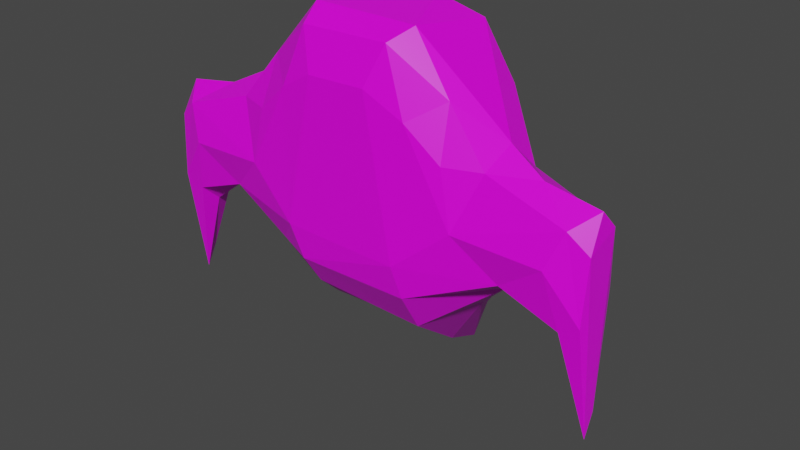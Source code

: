 # Source: fares.blend  (saved by Blender 3.1.7; exported with 4.5.12 LTS)
import bpy
from mathutils import Matrix  # noqa: F401  (used for matrix-valued properties, if any)

bpy.ops.wm.read_factory_settings(use_empty=True)
scene = bpy.context.scene
scene.name = 'Scene'

# ---- collections
col_collection = bpy.data.collections.new('Collection'); scene.collection.children.link(col_collection)

# ---- images (referenced by path relative to the original .blend; pixels are not part of the script)
import os
ASSET_DIR = os.environ.get("B2B_ASSET_DIR", "")  # directory of the original .blend (textures are referenced by path, not embedded)
HERE = os.path.dirname(os.path.abspath(__file__))  # packed textures are extracted next to this script under _unpacked/

def load_image(name, relpath, width, height, colorspace="sRGB"):
    """Load a texture the original file referenced (path relative to the .blend, or extracted next to this script)."""
    p = next((c for c in (os.path.join(HERE, relpath), os.path.join(ASSET_DIR, relpath)) if relpath and os.path.exists(c)), "")
    if p:
        img = bpy.data.images.load(p, check_existing=True)
        img.name = name
    else:  # same state as the original file: an image datablock whose file is absent (Cycles renders it pink)
        img = bpy.data.images.new(name, width, height)
        img.source = "FILE"
        img.filepath = "//" + (relpath or name)
    img.colorspace_settings.name = colorspace
    return img
img_gradient_palette_png = load_image('Gradient Palette.png', 'Gradient Palette.png', 1024, 1024, 'sRGB')

# ---- materials (node trees are filled in below, after node groups)
mat_material = bpy.data.materials.new('Material')
mat_material.alpha_threshold = 0.0
mat_material.use_transparent_shadow = False
mat_material.line_color = (0.0, 0.0, 0.0, 1.0)

# ---- material node trees
mat_material.use_nodes = True; mat_material.node_tree.nodes.clear()
_N = mat_material.node_tree.nodes; _L = mat_material.node_tree.links
n0 = _N.new('ShaderNodeOutputMaterial'); n0.name = 'Material Output'; n0.location = (300, 300)
n1 = _N.new('ShaderNodeBsdfPrincipled'); n1.name = 'Principled BSDF'; n1.location = (10, 300)
n1.distribution = 'GGX'
n1.subsurface_method = 'RANDOM_WALK_SKIN'
n1.inputs[2].default_value = 0.4
n1.inputs[3].default_value = 1.45
n1.inputs[27].default_value = (0.0, 0.0, 0.0, 1.0)
n1.inputs[28].default_value = 1.0
n2 = _N.new('ShaderNodeTexImage'); n2.name = 'Image Texture'; n2.location = (-315, 216)
n2.image = img_gradient_palette_png
_L.new(n1.outputs[0], n0.inputs[0])
_L.new(n2.outputs[0], n1.inputs[0])
n0.is_active_output = True

# ---- world
world_world = bpy.data.worlds.new('World'); scene.world = world_world
world_world.use_nodes = True; world_world.node_tree.nodes.clear()
_N = world_world.node_tree.nodes; _L = world_world.node_tree.links
n0 = _N.new('ShaderNodeOutputWorld'); n0.name = 'World Output'; n0.location = (300, 300)
n1 = _N.new('ShaderNodeBackground'); n1.name = 'Background'; n1.location = (10, 300)
n1.inputs[0].default_value = (0.05088, 0.05088, 0.05088, 1.0)
_L.new(n1.outputs[0], n0.inputs[0])
n0.is_active_output = True
world_world.color = (0.05088, 0.05088, 0.05088)
world_world.use_sun_shadow = False
world_world.sun_shadow_jitter_overblur = 0.0

# ---- meshes
me_cube_002 = bpy.data.meshes.new('Cube.002')
me_cube_002.from_pydata([(0.8571, 0.3958, 1.875), (0.8889, -9.313e-10, 1.917), (0.8571, -0.3958, 1.875), (0.3707, -1.433, 0.9976), (0.3558, -1.433, 1.399), (0.7705, -1.433, 0.9976), (0.7854, -1.433, 1.399), (-0.1593, 0.4907, 1.852), (0.4126, 0.4861, 1.917), (-0.2554, 9.313e-10, 1.917), (0.3333, -9.313e-10, 2.0), (-0.1593, -0.4907, 1.852), (0.4126, -0.4861, 1.917), (0.0903, 0.3562, 0.5019), (-0.4337, 0.3562, 0.5019), (-0.5894, -4.657e-10, 0.2636), (-1.015, 0.0, 0.2636), (0.0903, -0.3562, 0.5019), (-0.4337, -0.3562, 0.5019), (0.9681, 0.4861, 1.5), (0.9681, 0.4836, 1.05), (0.7693, 0.4041, 0.7722), (1.0, -9.313e-10, 1.5), (1.0, -9.313e-10, 1.05), (0.6929, 0.0, 0.727), (0.9681, -0.4861, 1.5), (0.9681, -0.4836, 1.05), (0.7693, -0.4041, 0.7722), (-0.3521, -0.4907, 1.491), (-0.3789, -0.4836, 1.05), (-0.4645, -0.4041, 0.7722), (-0.4991, 9.313e-10, 1.5), (-0.5412, 9.313e-10, 1.05), (-0.6736, 0.0, 0.727), (-0.3521, 0.4907, 1.491), (-0.3789, 0.4836, 1.05), (-0.4645, 0.4041, 0.7722), (0.7784, -0.949, 1.5), (0.7784, -0.9683, 1.036), (0.4002, -0.6565, 0.7852), (0.1822, -0.9523, 1.493), (0.1768, -0.9683, 1.036), (-0.1615, -0.6565, 0.7852), (0.1822, 0.9523, 1.493), (0.1768, 0.9683, 1.036), (-0.1615, 0.6565, 0.7852), (0.7784, 0.949, 1.5), (0.7784, 0.9683, 1.036), (0.4002, 0.6565, 0.7852), (0.3558, 1.433, 1.399), (0.3707, 1.433, 0.9976), (0.7854, 1.433, 1.399), (0.7705, 1.433, 0.9976), (0.6846, -1.634, 1.205), (0.4567, -1.634, 1.205), (0.6423, -1.634, 0.6732), (0.4989, -1.634, 0.6732), (0.4567, 1.634, 1.205), (0.6846, 1.634, 1.205), (0.4989, 1.634, 0.6732), (0.6423, 1.634, 0.6732), (0.7526, -1.61, 1.323), (0.3886, -1.61, 1.323), (0.6798, -1.61, 0.6586), (0.4614, -1.61, 0.6586), (0.3886, 1.61, 1.323), (0.7526, 1.61, 1.323), (0.4614, 1.61, 0.6586), (0.6798, 1.61, 0.6586), (0.3313, -1.235, 1.423), (0.3328, -1.237, 1.068), (0.8831, 0.2375, 1.91), (0.8831, -0.2375, 1.91), (0.6939, 0.4519, 1.91), (0.6528, -9.313e-10, 1.99), (0.6939, -0.4519, 1.91), (-0.4936, 0.3666, 0.6207), (-0.8679, 0.0, 0.4829), (-0.4936, -0.3666, 0.6207), (0.5706, -1.433, 1.474), (0.5706, -1.433, 0.9224), (0.5706, 1.433, 1.474), (0.5706, 1.433, 0.9224), (0.103, 0.4971, 1.909), (0.009745, -9.313e-10, 1.99), (0.103, -0.4971, 1.909), (0.4679, 0.3666, 0.6207), (-0.2312, 0.3547, 0.4597), (0.07188, 0.0, 0.4829), (-0.9536, -4.657e-10, 0.1829), (0.4679, -0.3666, 0.6207), (-0.2312, -0.3547, 0.4597), (-0.7977, -0.1818, 0.3421), (-0.3314, -0.1818, 0.3421), (-0.7977, 0.1818, 0.3421), (-0.3314, 0.1818, 0.3421), (-0.2521, 0.5157, 0.6516), (0.2866, 0.5157, 0.6516), (0.3432, -0.2483, 1.99), (-0.2411, -0.2488, 1.909), (0.3432, 0.2483, 1.99), (-0.2411, 0.2488, 1.909), (0.2855, 1.433, 1.198), (0.8557, 1.433, 1.198), (0.2855, -1.433, 1.198), (0.8557, -1.433, 1.198), (-0.2521, -0.5157, 0.6516), (0.2866, -0.5157, 0.6516), (0.9277, 0.4519, 1.734), (0.98, 0.4962, 1.256), (0.9195, 0.449, 0.9033), (0.9861, -9.313e-10, 1.74), (1.0, 6.985e-10, 1.256), (0.9616, 1.863e-09, 0.8977), (0.9277, -0.4519, 1.734), (0.98, -0.4962, 1.256), (0.9195, -0.449, 0.9033), (-0.312, -0.4792, 1.708), (-0.362, -0.4968, 1.255), (-0.4168, -0.449, 0.9033), (-0.4189, 9.313e-10, 1.74), (-0.5292, 9.313e-10, 1.256), (-0.5712, -1.863e-09, 0.8977), (-0.312, 0.4792, 1.708), (-0.362, 0.4968, 1.255), (-0.4168, 0.449, 0.9033), (0.5764, -0.7087, 1.741), (0.8917, -0.991, 1.254), (0.5749, -0.7929, 0.9017), (0.01389, -0.719, 1.71), (0.1347, -0.9914, 1.253), (-0.002358, -0.7929, 0.9017), (0.01389, 0.719, 1.71), (0.1347, 0.9914, 1.253), (-0.002358, 0.7929, 0.9017), (0.5764, 0.7087, 1.741), (0.8917, 0.991, 1.254), (0.5749, 0.7929, 0.9017), (0.1012, 0.6876, 0.7805), (0.4771, 1.02, 0.9813), (0.4778, 0.9897, 1.565), (-0.3339, 0.5618, 0.7912), (-0.1464, 0.7192, 1.049), (-0.1262, 0.719, 1.479), (0.1012, -0.6876, 0.7805), (0.4771, -1.02, 0.9813), (0.4778, -0.9897, 1.565), (0.6525, -0.5618, 0.7912), (0.8982, -0.7192, 1.049), (0.8982, -0.7087, 1.5), (-0.6032, 0.2102, 0.7424), (-0.5054, 0.2433, 1.05), (-0.4692, 0.2488, 1.499), (-0.6032, -0.2102, 0.7424), (-0.5054, -0.2433, 1.05), (-0.4692, -0.2488, 1.499), (-0.3339, -0.5618, 0.7912), (-0.1464, -0.7192, 1.049), (-0.1262, -0.719, 1.479), (0.7392, -0.2102, 0.7424), (0.996, -0.2433, 1.05), (0.996, -0.2483, 1.5), (0.7392, 0.2102, 0.7424), (0.996, 0.2433, 1.05), (0.996, 0.2483, 1.5), (0.6525, 0.5618, 0.7912), (0.8982, 0.7192, 1.049), (0.8982, 0.7087, 1.5), (0.3328, 1.237, 1.068), (0.7882, 1.237, 1.068), (0.79, -1.235, 1.423), (0.3313, 1.235, 1.423), (0.79, 1.235, 1.423), (0.7882, -1.237, 1.068), (0.5706, -1.61, 1.448), (0.5706, -1.61, 0.534), (0.5706, 1.61, 1.448), (0.5706, 1.61, 0.534), (0.3704, 1.61, 0.9909), (0.7708, 1.61, 0.9909), (0.3704, -1.61, 0.9909), (0.7708, -1.61, 0.9909), (0.7258, -1.552, 0.8267), (0.4155, -1.552, 0.8267), (0.3711, -1.552, 1.362), (0.3711, 1.552, 1.362), (0.4155, 1.552, 0.8267), (0.7702, 1.552, 1.362), (0.7702, -1.552, 1.362), (0.7258, 1.552, 0.8267), (0.5706, -1.634, 1.262), (0.5706, -1.634, 0.6161), (0.5706, 1.634, 1.262), (0.5706, 1.634, 0.6161), (0.4582, 1.634, 0.939), (0.6831, 1.634, 0.939), (0.4582, -1.634, 0.939), (0.6831, -1.634, 0.939), (0.4099, -1.631, 1.285), (0.7313, -1.631, 1.285), (0.6559, -1.631, 0.6059), (0.4853, -1.631, 0.6059), (0.7313, 1.631, 1.285), (0.4099, 1.631, 1.285), (0.4853, 1.631, 0.6059), (0.6559, 1.631, 0.6059), (0.5164, 0.4894, 0.6892), (0.7952, 0.607, 1.738), (0.2887, 0.7418, 1.743), (-0.3986, 0.2474, 1.736), (-0.0103, 0.5264, 0.6348), (-0.368, -0.4894, 0.6892), (0.9381, 0.7417, 1.256), (0.9789, 0.2436, 1.738), (0.9789, -0.2436, 1.738), (0.5164, -0.4894, 0.6892), (-0.6824, -0.1783, 0.2736), (-0.6824, 0.1783, 0.2736), (0.6571, -0.2436, 1.98), (0.02169, -0.2496, 1.979), (0.6571, 0.2436, 1.98), (0.02169, 0.2496, 1.979), (-0.1647, 0.6544, 1.651), (0.7952, -0.607, 1.738), (0.2887, -0.7418, 1.743), (0.3268, -1.552, 1.095), (-0.0103, -0.5264, 0.6348), (0.9381, -0.7417, 1.256), (0.5706, -1.552, 0.7262), (-0.1163, 0.743, 1.253), (0.2511, 1.237, 1.244), (0.2865, 0.8418, 0.8967), (0.5591, 1.24, 1.004), (0.8748, -1.237, 1.244), (0.8748, 1.237, 1.244), (0.2865, -0.8418, 0.8967), (0.2511, -1.237, 1.244), (-0.73, -0.1925, 0.5294), (-0.5302, 0.229, 0.8996), (-0.4945, 0.249, 1.256), (-0.5302, -0.229, 0.8996), (-0.4945, -0.249, 1.256), (-0.2412, -0.6475, 0.9054), (-0.1163, -0.743, 1.253), (0.2303, 0.1925, 0.5294), (0.9609, -0.229, 0.8996), (0.9975, -0.2489, 1.256), (0.9609, 0.229, 0.8996), (0.9975, 0.2489, 1.256), (-0.368, 0.4894, 0.6892), (0.5592, -1.237, 1.489), (0.5592, 1.237, 1.489), (0.2303, -0.1925, 0.5294), (0.7908, -0.6475, 0.9054), (0.7908, 0.6475, 0.9054), (-0.73, 0.1925, 0.5294), (-0.2412, 0.6475, 0.9054), (-0.1647, -0.6544, 1.651), (0.5591, -1.24, 1.004), (0.5706, 1.634, 0.939), (0.5706, -1.634, 0.939), (0.3268, 1.552, 1.095), (0.5706, 1.552, 1.463), (0.5706, -1.552, 1.463), (0.8145, -1.552, 1.095), (0.8145, 1.552, 1.095), (0.5706, 1.552, 0.7262), (0.5706, -1.631, 1.413), (0.5706, -1.631, 0.4785), (0.5706, 1.631, 1.413), (0.5706, 1.631, 0.4785), (0.4015, 1.631, 0.9455), (0.7397, 1.631, 0.9455), (0.4015, -1.631, 0.9455), (0.7397, -1.631, 0.9455), (-0.3986, -0.2474, 1.736)], [], [(48, 165, 206, 97), (21, 86, 206, 165), (13, 97, 206, 86), (46, 135, 207, 167), (135, 8, 73, 207), (207, 73, 0, 108), (167, 207, 108, 19), (43, 132, 208, 140), (132, 7, 83, 208), (208, 83, 8, 135), (140, 208, 135, 46), (31, 120, 209, 152), (120, 9, 101, 209), (209, 101, 7, 123), (152, 209, 123, 34), (48, 97, 210, 138), (97, 13, 87, 210), (210, 87, 14, 96), (138, 210, 96, 45), (42, 156, 211, 106), (30, 78, 211, 156), (18, 106, 211, 78), (46, 167, 212, 136), (167, 19, 109, 212), (212, 109, 20, 166), (136, 212, 166, 47), (19, 108, 213, 164), (108, 0, 71, 213), (213, 71, 1, 111), (164, 213, 111, 22), (22, 111, 214, 161), (111, 1, 72, 214), (214, 72, 2, 114), (161, 214, 114, 25), (17, 90, 215, 107), (27, 147, 215, 90), (39, 107, 215, 147), (16, 89, 216, 92), (89, 15, 93, 216), (216, 93, 17, 91), (92, 216, 91, 18), (14, 87, 217, 94), (87, 13, 95, 217), (217, 95, 15, 89), (94, 217, 89, 16), (1, 74, 218, 72), (74, 10, 98, 218), (218, 98, 12, 75), (72, 218, 75, 2), (10, 84, 219, 98), (84, 9, 99, 219), (219, 99, 11, 85), (98, 219, 85, 12), (0, 73, 220, 71), (73, 8, 100, 220), (220, 100, 10, 74), (71, 220, 74, 1), (8, 83, 221, 100), (83, 7, 101, 221), (221, 101, 9, 84), (100, 221, 84, 10), (34, 123, 222, 143), (7, 132, 222, 123), (43, 143, 222, 132), (25, 114, 223, 149), (114, 2, 75, 223), (223, 75, 12, 126), (149, 223, 126, 37), (37, 126, 224, 146), (126, 12, 85, 224), (224, 85, 11, 129), (146, 224, 129, 40), (4, 104, 225, 184), (104, 3, 183, 225), (225, 183, 64, 180), (184, 225, 180, 62), (18, 91, 226, 106), (91, 17, 107, 226), (226, 107, 39, 144), (106, 226, 144, 42), (25, 149, 227, 115), (149, 37, 127, 227), (227, 127, 38, 148), (115, 227, 148, 26), (3, 80, 228, 183), (80, 5, 182, 228), (228, 182, 63, 175), (183, 228, 175, 64), (34, 143, 229, 124), (143, 43, 133, 229), (229, 133, 44, 142), (124, 229, 142, 35), (44, 133, 230, 168), (133, 43, 171, 230), (230, 171, 49, 102), (168, 230, 102, 50), (45, 134, 231, 138), (134, 44, 139, 231), (231, 139, 47, 137), (138, 231, 137, 48), (47, 139, 232, 169), (139, 44, 168, 232), (232, 168, 50, 82), (169, 232, 82, 52), (38, 127, 233, 173), (127, 37, 170, 233), (233, 170, 6, 105), (173, 233, 105, 5), (46, 136, 234, 172), (136, 47, 169, 234), (234, 169, 52, 103), (172, 234, 103, 51), (39, 128, 235, 144), (128, 38, 145, 235), (235, 145, 41, 131), (144, 235, 131, 42), (40, 130, 236, 69), (130, 41, 70, 236), (236, 70, 3, 104), (69, 236, 104, 4), (30, 153, 237, 78), (153, 33, 77, 237), (237, 77, 16, 92), (78, 237, 92, 18), (33, 122, 238, 150), (122, 32, 151, 238), (238, 151, 35, 125), (150, 238, 125, 36), (32, 121, 239, 151), (121, 31, 152, 239), (239, 152, 34, 124), (151, 239, 124, 35), (30, 119, 240, 153), (119, 29, 154, 240), (240, 154, 32, 122), (153, 240, 122, 33), (29, 118, 241, 154), (118, 28, 155, 241), (241, 155, 31, 121), (154, 241, 121, 32), (42, 131, 242, 156), (131, 41, 157, 242), (242, 157, 29, 119), (156, 242, 119, 30), (40, 158, 243, 130), (158, 28, 118, 243), (243, 118, 29, 157), (130, 243, 157, 41), (21, 162, 244, 86), (162, 24, 88, 244), (244, 88, 15, 95), (86, 244, 95, 13), (24, 113, 245, 159), (113, 23, 160, 245), (245, 160, 26, 116), (159, 245, 116, 27), (23, 112, 246, 160), (112, 22, 161, 246), (246, 161, 25, 115), (160, 246, 115, 26), (21, 110, 247, 162), (110, 20, 163, 247), (247, 163, 23, 113), (162, 247, 113, 24), (20, 109, 248, 163), (109, 19, 164, 248), (248, 164, 22, 112), (163, 248, 112, 23), (45, 96, 249, 141), (14, 76, 249, 96), (36, 141, 249, 76), (37, 146, 250, 170), (146, 40, 69, 250), (250, 69, 4, 79), (170, 250, 79, 6), (43, 140, 251, 171), (140, 46, 172, 251), (251, 172, 51, 81), (171, 251, 81, 49), (15, 88, 252, 93), (88, 24, 159, 252), (252, 159, 27, 90), (93, 252, 90, 17), (27, 116, 253, 147), (116, 26, 148, 253), (253, 148, 38, 128), (147, 253, 128, 39), (48, 137, 254, 165), (137, 47, 166, 254), (254, 166, 20, 110), (165, 254, 110, 21), (36, 76, 255, 150), (76, 14, 94, 255), (255, 94, 16, 77), (150, 255, 77, 33), (36, 125, 256, 141), (125, 35, 142, 256), (256, 142, 44, 134), (141, 256, 134, 45), (11, 117, 257, 129), (28, 158, 257, 117), (40, 129, 257, 158), (41, 145, 258, 70), (145, 38, 173, 258), (258, 173, 5, 80), (70, 258, 80, 3), (59, 194, 259, 193), (194, 57, 192, 259), (259, 192, 58, 195), (193, 259, 195, 60), (55, 197, 260, 191), (197, 53, 190, 260), (260, 190, 54, 196), (191, 260, 196, 56), (50, 102, 261, 186), (102, 49, 185, 261), (261, 185, 65, 178), (186, 261, 178, 67), (49, 81, 262, 185), (81, 51, 187, 262), (262, 187, 66, 176), (185, 262, 176, 65), (6, 79, 263, 188), (79, 4, 184, 263), (263, 184, 62, 174), (188, 263, 174, 61), (5, 105, 264, 182), (105, 6, 188, 264), (264, 188, 61, 181), (182, 264, 181, 63), (51, 103, 265, 187), (103, 52, 189, 265), (265, 189, 68, 179), (187, 265, 179, 66), (52, 82, 266, 189), (82, 50, 186, 266), (266, 186, 67, 177), (189, 266, 177, 68), (54, 190, 267, 198), (190, 53, 199, 267), (267, 199, 61, 174), (198, 267, 174, 62), (55, 191, 268, 200), (191, 56, 201, 268), (268, 201, 64, 175), (200, 268, 175, 63), (58, 192, 269, 202), (192, 57, 203, 269), (269, 203, 65, 176), (202, 269, 176, 66), (59, 193, 270, 204), (193, 60, 205, 270), (270, 205, 68, 177), (204, 270, 177, 67), (57, 194, 271, 203), (194, 59, 204, 271), (271, 204, 67, 178), (203, 271, 178, 65), (60, 195, 272, 205), (195, 58, 202, 272), (272, 202, 66, 179), (205, 272, 179, 68), (56, 196, 273, 201), (196, 54, 198, 273), (273, 198, 62, 180), (201, 273, 180, 64), (53, 197, 274, 199), (197, 55, 200, 274), (274, 200, 63, 181), (199, 274, 181, 61), (28, 117, 275, 155), (117, 11, 99, 275), (275, 99, 9, 120), (155, 275, 120, 31)])
_uv = me_cube_002.uv_layers.new(name='UVMap')
_uv.uv.foreach_set('vector', [0.1924, 0.1943, 0.1924, 0.1943, 0.1924, 0.1943, 0.1924, 0.1943, 0.1924, 0.1943, 0.1924, 0.1943, 0.1924, 0.1943, 0.1924, 0.1943, 0.1924, 0.1943, 0.1924, 0.1943, 0.1924, 0.1943, 0.1924, 0.1943, 0.1924, 0.1943, 0.1924, 0.1943, 0.1924, 0.1943, 0.1924, 0.1943, 0.1924, 0.1943, 0.1924, 0.1943, 0.1924, 0.1943, 0.1924, 0.1943, 0.1924, 0.1943, 0.1924, 0.1943, 0.1924, 0.1943, 0.1924, 0.1943, 0.1924, 0.1943, 0.1924, 0.1943, 0.1924, 0.1943, 0.1924, 0.1943, 0.1924, 0.1943, 0.1924, 0.1943, 0.1924, 0.1943, 0.1924, 0.1943, 0.1924, 0.1943, 0.1924, 0.1943, 0.1924, 0.1943, 0.1924, 0.1943, 0.1924, 0.1943, 0.1924, 0.1943, 0.1924, 0.1943, 0.1924, 0.1943, 0.1924, 0.1943, 0.1924, 0.1943, 0.1924, 0.1943, 0.1924, 0.1943, 0.1924, 0.1943, 0.1924, 0.1943, 0.1924, 0.1943, 0.1924, 0.1943, 0.1924, 0.1943, 0.1924, 0.1943, 0.1924, 0.1943, 0.1924, 0.1943, 0.1924, 0.1943, 0.1924, 0.1943, 0.1924, 0.1943, 0.1924, 0.1943, 0.1924, 0.1943, 0.1924, 0.1943, 0.1924, 0.1943, 0.1924, 0.1943, 0.1924, 0.1943, 0.1924, 0.1943, 0.1924, 0.1943, 0.1924, 0.1943, 0.1924, 0.1943, 0.1924, 0.1943, 0.1924, 0.1943, 0.1924, 0.1943, 0.1924, 0.1943, 0.1924, 0.1943, 0.1924, 0.1943, 0.1924, 0.1943, 0.1924, 0.1943, 0.1924, 0.1943, 0.1924, 0.1943, 0.1924, 0.1943, 0.1924, 0.1943, 0.1924, 0.1943, 0.1924, 0.1943, 0.1924, 0.1943, 0.1924, 0.1943, 0.1924, 0.1943, 0.1924, 0.1943, 0.1924, 0.1943, 0.1924, 0.1943, 0.1924, 0.1943, 0.1924, 0.1943, 0.1924, 0.1943, 0.1924, 0.1943, 0.1924, 0.1943, 0.1924, 0.1943, 0.1924, 0.1943, 0.1924, 0.1943, 0.1924, 0.1943, 0.1924, 0.1943, 0.1924, 0.1943, 0.1924, 0.1943, 0.1924, 0.1943, 0.1924, 0.1943, 0.1924, 0.1943, 0.1924, 0.1943, 0.1924, 0.1943, 0.1924, 0.1943, 0.1924, 0.1943, 0.1924, 0.1943, 0.1924, 0.1943, 0.1924, 0.1943, 0.1924, 0.1943, 0.1924, 0.1943, 0.1924, 0.1943, 0.1924, 0.1943, 0.1924, 0.1943, 0.1924, 0.1943, 0.1924, 0.1943, 0.1924, 0.1943, 0.1924, 0.1943, 0.1924, 0.1943, 0.1924, 0.1943, 0.1924, 0.1943, 0.1924, 0.1943, 0.1924, 0.1943, 0.1924, 0.1943, 0.1924, 0.1943, 0.1924, 0.1943, 0.1924, 0.1943, 0.1924, 0.1943, 0.1924, 0.1943, 0.1924, 0.1943, 0.1924, 0.1943, 0.1924, 0.1943, 0.1924, 0.1943, 0.1924, 0.1943, 0.1924, 0.1943, 0.1924, 0.1943, 0.1924, 0.1943, 0.1924, 0.1943, 0.1924, 0.1943, 0.1924, 0.1943, 0.1924, 0.1943, 0.1924, 0.1943, 0.1924, 0.1943, 0.1924, 0.1943, 0.1924, 0.1943, 0.1924, 0.1943, 0.1924, 0.1943, 0.1924, 0.1943, 0.1924, 0.1943, 0.1924, 0.1943, 0.1924, 0.1943, 0.1924, 0.1943, 0.1924, 0.1943, 0.1924, 0.1943, 0.1924, 0.1943, 0.1924, 0.1943, 0.1924, 0.1943, 0.1924, 0.1943, 0.1924, 0.1943, 0.1924, 0.1943, 0.1924, 0.1943, 0.1924, 0.1943, 0.1924, 0.1943, 0.1924, 0.1943, 0.1924, 0.1943, 0.1924, 0.1943, 0.1924, 0.1943, 0.1924, 0.1943, 0.1924, 0.1943, 0.1924, 0.1943, 0.1924, 0.1943, 0.1924, 0.1943, 0.1924, 0.1943, 0.1924, 0.1943, 0.1924, 0.1943, 0.1924, 0.1943, 0.1924, 0.1943, 0.1924, 0.1943, 0.1924, 0.1943, 0.1924, 0.1943, 0.1924, 0.1943, 0.1924, 0.1943, 0.1924, 0.1943, 0.1924, 0.1943, 0.1924, 0.1943, 0.1924, 0.1943, 0.1924, 0.1943, 0.1924, 0.1943, 0.1924, 0.1943, 0.1924, 0.1943, 0.1924, 0.1943, 0.1924, 0.1943, 0.1924, 0.1943, 0.1924, 0.1943, 0.1924, 0.1943, 0.1924, 0.1943, 0.1924, 0.1943, 0.1924, 0.1943, 0.1924, 0.1943, 0.1924, 0.1943, 0.1924, 0.1943, 0.1924, 0.1943, 0.1924, 0.1943, 0.1924, 0.1943, 0.1924, 0.1943, 0.1924, 0.1943, 0.1924, 0.1943, 0.1924, 0.1943, 0.1924, 0.1943, 0.1924, 0.1943, 0.1924, 0.1943, 0.1924, 0.1943, 0.1924, 0.1943, 0.1924, 0.1943, 0.1924, 0.1943, 0.1924, 0.1943, 0.1924, 0.1943, 0.1924, 0.1943, 0.1924, 0.1943, 0.1924, 0.1943, 0.1924, 0.1943, 0.1924, 0.1943, 0.1924, 0.1943, 0.1924, 0.1943, 0.1924, 0.1943, 0.1924, 0.1943, 0.1924, 0.1943, 0.1924, 0.1943, 0.1924, 0.1943, 0.1924, 0.1943, 0.1924, 0.1943, 0.1924, 0.1943, 0.1924, 0.1943, 0.1924, 0.1943, 0.1924, 0.1943, 0.1924, 0.1943, 0.1924, 0.1943, 0.1924, 0.1943, 0.1924, 0.1943, 0.1924, 0.1943, 0.1924, 0.1943, 0.1924, 0.1943, 0.1924, 0.1943, 0.1924, 0.1943, 0.1924, 0.1943, 0.1924, 0.1943, 0.1924, 0.1943, 0.1924, 0.1943, 0.1924, 0.1943, 0.1924, 0.1943, 0.1924, 0.1943, 0.1924, 0.1943, 0.1924, 0.1943, 0.1924, 0.1943, 0.1924, 0.1943, 0.1924, 0.1943, 0.1924, 0.1943, 0.1924, 0.1943, 0.1924, 0.1943, 0.1924, 0.1943, 0.1924, 0.1943, 0.1924, 0.1943, 0.1924, 0.1943, 0.1924, 0.1943, 0.1924, 0.1943, 0.1924, 0.1943, 0.1924, 0.1943, 0.1924, 0.1943, 0.1924, 0.1943, 0.1924, 0.1943, 0.1924, 0.1943, 0.1924, 0.1943, 0.1924, 0.1943, 0.1924, 0.1943, 0.1924, 0.1943, 0.1924, 0.1943, 0.1924, 0.1943, 0.1924, 0.1943, 0.1924, 0.1943, 0.1924, 0.1943, 0.1924, 0.1943, 0.1924, 0.1943, 0.1924, 0.1943, 0.1924, 0.1943, 0.1924, 0.1943, 0.1924, 0.1943, 0.1924, 0.1943, 0.1924, 0.1943, 0.1924, 0.1943, 0.1924, 0.1943, 0.1924, 0.1943, 0.1924, 0.1943, 0.1924, 0.1943, 0.1924, 0.1943, 0.1924, 0.1943, 0.1924, 0.1943, 0.1924, 0.1943, 0.1924, 0.1943, 0.1924, 0.1943, 0.1924, 0.1943, 0.1924, 0.1943, 0.1924, 0.1943, 0.1924, 0.1943, 0.1924, 0.1943, 0.1924, 0.1943, 0.1924, 0.1943, 0.1924, 0.1943, 0.1924, 0.1943, 0.1924, 0.1943, 0.1924, 0.1943, 0.1924, 0.1943, 0.1924, 0.1943, 0.1924, 0.1943, 0.1924, 0.1943, 0.1924, 0.1943, 0.1924, 0.1943, 0.1924, 0.1943, 0.1924, 0.1943, 0.1924, 0.1943, 0.1924, 0.1943, 0.1924, 0.1943, 0.1924, 0.1943, 0.1924, 0.1943, 0.1924, 0.1943, 0.1924, 0.1943, 0.1924, 0.1943, 0.1924, 0.1943, 0.1924, 0.1943, 0.1924, 0.1943, 0.1924, 0.1943, 0.1924, 0.1943, 0.1924, 0.1943, 0.1924, 0.1943, 0.1924, 0.1943, 0.1924, 0.1943, 0.1924, 0.1943, 0.1924, 0.1943, 0.1924, 0.1943, 0.1924, 0.1943, 0.1924, 0.1943, 0.1924, 0.1943, 0.1924, 0.1943, 0.1924, 0.1943, 0.1924, 0.1943, 0.1924, 0.1943, 0.1924, 0.1943, 0.1924, 0.1943, 0.1924, 0.1943, 0.1924, 0.1943, 0.1924, 0.1943, 0.1924, 0.1943, 0.1924, 0.1943, 0.1924, 0.1943, 0.1924, 0.1943, 0.1924, 0.1943, 0.1924, 0.1943, 0.1924, 0.1943, 0.1924, 0.1943, 0.1924, 0.1943, 0.1924, 0.1943, 0.1924, 0.1943, 0.1924, 0.1943, 0.1924, 0.1943, 0.1924, 0.1943, 0.1924, 0.1943, 0.1924, 0.1943, 0.1924, 0.1943, 0.1924, 0.1943, 0.1924, 0.1943, 0.1924, 0.1943, 0.1924, 0.1943, 0.1924, 0.1943, 0.1924, 0.1943, 0.1924, 0.1943, 0.1924, 0.1943, 0.1924, 0.1943, 0.1924, 0.1943, 0.1924, 0.1943, 0.1924, 0.1943, 0.1924, 0.1943, 0.1924, 0.1943, 0.1924, 0.1943, 0.1924, 0.1943, 0.1924, 0.1943, 0.1924, 0.1943, 0.1924, 0.1943, 0.1924, 0.1943, 0.1924, 0.1943, 0.1924, 0.1943, 0.1924, 0.1943, 0.1924, 0.1943, 0.1924, 0.1943, 0.1924, 0.1943, 0.1924, 0.1943, 0.1924, 0.1943, 0.1924, 0.1943, 0.1924, 0.1943, 0.1924, 0.1943, 0.1924, 0.1943, 0.1924, 0.1943, 0.1924, 0.1943, 0.1924, 0.1943, 0.1924, 0.1943, 0.1924, 0.1943, 0.1924, 0.1943, 0.1924, 0.1943, 0.1924, 0.1943, 0.1924, 0.1943, 0.1924, 0.1943, 0.1924, 0.1943, 0.1924, 0.1943, 0.1924, 0.1943, 0.1924, 0.1943, 0.1924, 0.1943, 0.1924, 0.1943, 0.1924, 0.1943, 0.1924, 0.1943, 0.1924, 0.1943, 0.1924, 0.1943, 0.1924, 0.1943, 0.1924, 0.1943, 0.1924, 0.1943, 0.1924, 0.1943, 0.1924, 0.1943, 0.1924, 0.1943, 0.1924, 0.1943, 0.1924, 0.1943, 0.1924, 0.1943, 0.1924, 0.1943, 0.1924, 0.1943, 0.1924, 0.1943, 0.1924, 0.1943, 0.1924, 0.1943, 0.1924, 0.1943, 0.1924, 0.1943, 0.1924, 0.1943, 0.1924, 0.1943, 0.1924, 0.1943, 0.1924, 0.1943, 0.1924, 0.1943, 0.1924, 0.1943, 0.1924, 0.1943, 0.1924, 0.1943, 0.1924, 0.1943, 0.1924, 0.1943, 0.1924, 0.1943, 0.1924, 0.1943, 0.1924, 0.1943, 0.1924, 0.1943, 0.1924, 0.1943, 0.1924, 0.1943, 0.1924, 0.1943, 0.1924, 0.1943, 0.1924, 0.1943, 0.1924, 0.1943, 0.1924, 0.1943, 0.1924, 0.1943, 0.1924, 0.1943, 0.1924, 0.1943, 0.1924, 0.1943, 0.1924, 0.1943, 0.1924, 0.1943, 0.1924, 0.1943, 0.1924, 0.1943, 0.1924, 0.1943, 0.1924, 0.1943, 0.1924, 0.1943, 0.1924, 0.1943, 0.1924, 0.1943, 0.1924, 0.1943, 0.1924, 0.1943, 0.1924, 0.1943, 0.1924, 0.1943, 0.1924, 0.1943, 0.1924, 0.1943, 0.1924, 0.1943, 0.1924, 0.1943, 0.1924, 0.1943, 0.1924, 0.1943, 0.1924, 0.1943, 0.1924, 0.1943, 0.1924, 0.1943, 0.1924, 0.1943, 0.1924, 0.1943, 0.1924, 0.1943, 0.1924, 0.1943, 0.1924, 0.1943, 0.1924, 0.1943, 0.1924, 0.1943, 0.1924, 0.1943, 0.1924, 0.1943, 0.1924, 0.1943, 0.1924, 0.1943, 0.1924, 0.1943, 0.1924, 0.1943, 0.1924, 0.1943, 0.1924, 0.1943, 0.1924, 0.1943, 0.1924, 0.1943, 0.1924, 0.1943, 0.1924, 0.1943, 0.1924, 0.1943, 0.1924, 0.1943, 0.1924, 0.1943, 0.1924, 0.1943, 0.1924, 0.1943, 0.1924, 0.1943, 0.1924, 0.1943, 0.1924, 0.1943, 0.1924, 0.1943, 0.1924, 0.1943, 0.1924, 0.1943, 0.1924, 0.1943, 0.1924, 0.1943, 0.1924, 0.1943, 0.1924, 0.1943, 0.1924, 0.1943, 0.1924, 0.1943, 0.1924, 0.1943, 0.1924, 0.1943, 0.1924, 0.1943, 0.1924, 0.1943, 0.1924, 0.1943, 0.1924, 0.1943, 0.1924, 0.1943, 0.1924, 0.1943, 0.1924, 0.1943, 0.1924, 0.1943, 0.1924, 0.1943, 0.1924, 0.1943, 0.1924, 0.1943, 0.1924, 0.1943, 0.1924, 0.1943, 0.1924, 0.1943, 0.1924, 0.1943, 0.1924, 0.1943, 0.1924, 0.1943, 0.1924, 0.1943, 0.1924, 0.1943, 0.1924, 0.1943, 0.1924, 0.1943, 0.1924, 0.1943, 0.1924, 0.1943, 0.1924, 0.1943, 0.1924, 0.1943, 0.1924, 0.1943, 0.1924, 0.1943, 0.1924, 0.1943, 0.1924, 0.1943, 0.1924, 0.1943, 0.1924, 0.1943, 0.1924, 0.1943, 0.1924, 0.1943, 0.1924, 0.1943, 0.1924, 0.1943, 0.1924, 0.1943, 0.1924, 0.1943, 0.1924, 0.1943, 0.1924, 0.1943, 0.1924, 0.1943, 0.1924, 0.1943, 0.1924, 0.1943, 0.1924, 0.1943, 0.1924, 0.1943, 0.1924, 0.1943, 0.1924, 0.1943, 0.1924, 0.1943, 0.1924, 0.1943, 0.1924, 0.1943, 0.1924, 0.1943, 0.1924, 0.1943, 0.1924, 0.1943, 0.1924, 0.1943, 0.1924, 0.1943, 0.1924, 0.1943, 0.1924, 0.1943, 0.1924, 0.1943, 0.1924, 0.1943, 0.1924, 0.1943, 0.1924, 0.1943, 0.1924, 0.1943, 0.1924, 0.1943, 0.1924, 0.1943, 0.1924, 0.1943, 0.1924, 0.1943, 0.1924, 0.1943, 0.1924, 0.1943, 0.1924, 0.1943, 0.1924, 0.1943, 0.1924, 0.1943, 0.1924, 0.1943, 0.1924, 0.1943, 0.1924, 0.1943, 0.1924, 0.1943, 0.1924, 0.1943, 0.1924, 0.1943, 0.1924, 0.1943, 0.1924, 0.1943, 0.1924, 0.1943, 0.1924, 0.1943, 0.1924, 0.1943, 0.1924, 0.1943, 0.1924, 0.1943, 0.1924, 0.1943, 0.1924, 0.1943, 0.1924, 0.1943, 0.1924, 0.1943, 0.1924, 0.1943, 0.1924, 0.1943, 0.1924, 0.1943, 0.1924, 0.1943, 0.1924, 0.1943, 0.1924, 0.1943, 0.1924, 0.1943, 0.1924, 0.1943, 0.1924, 0.1943, 0.1924, 0.1943, 0.1924, 0.1943, 0.1924, 0.1943, 0.1924, 0.1943, 0.1924, 0.1943, 0.1924, 0.1943, 0.1924, 0.1943, 0.1924, 0.1943, 0.1924, 0.1943, 0.1924, 0.1943, 0.1924, 0.1943, 0.1924, 0.1943, 0.1924, 0.1943, 0.1924, 0.1943, 0.1924, 0.1943, 0.1924, 0.1943, 0.1924, 0.1943, 0.1924, 0.1943, 0.1924, 0.1943, 0.1924, 0.1943, 0.1924, 0.1943, 0.1924, 0.1943, 0.1924, 0.1943, 0.1924, 0.1943, 0.1924, 0.1943, 0.1924, 0.1943, 0.1924, 0.1943, 0.1924, 0.1943, 0.1924, 0.1943, 0.1924, 0.1943, 0.1924, 0.1943, 0.1924, 0.1943, 0.1924, 0.1943, 0.1924, 0.1943, 0.1924, 0.1943, 0.1924, 0.1943, 0.1924, 0.1943, 0.1924, 0.1943, 0.1924, 0.1943, 0.1924, 0.1943, 0.1924, 0.1943, 0.1924, 0.1943, 0.1924, 0.1943, 0.1924, 0.1943, 0.1924, 0.1943, 0.1924, 0.1943, 0.1924, 0.1943, 0.1924, 0.1943, 0.1924, 0.1943, 0.1924, 0.1943, 0.1924, 0.1943, 0.1924, 0.1943, 0.1924, 0.1943, 0.1924, 0.1943, 0.1924, 0.1943, 0.1924, 0.1943, 0.1924, 0.1943, 0.1924, 0.1943, 0.1924, 0.1943, 0.1924, 0.1943, 0.1924, 0.1943, 0.1924, 0.1943, 0.1924, 0.1943, 0.1924, 0.1943, 0.1924, 0.1943, 0.1924, 0.1943, 0.1924, 0.1943, 0.1924, 0.1943, 0.1924, 0.1943, 0.1924, 0.1943, 0.1924, 0.1943, 0.1924, 0.1943, 0.1924, 0.1943, 0.1924, 0.1943, 0.1924, 0.1943, 0.1924, 0.1943, 0.1924, 0.1943, 0.1924, 0.1943, 0.1924, 0.1943, 0.1924, 0.1943, 0.1924, 0.1943, 0.1924, 0.1943, 0.1924, 0.1943, 0.1924, 0.1943, 0.1924, 0.1943, 0.1924, 0.1943, 0.1924, 0.1943, 0.1924, 0.1943, 0.1924, 0.1943, 0.1924, 0.1943, 0.1924, 0.1943, 0.1924, 0.1943, 0.1924, 0.1943, 0.1924, 0.1943, 0.1924, 0.1943, 0.1924, 0.1943, 0.1924, 0.1943, 0.1924, 0.1943, 0.1924, 0.1943, 0.1924, 0.1943, 0.1924, 0.1943, 0.1924, 0.1943, 0.1924, 0.1943, 0.1924, 0.1943, 0.1924, 0.1943, 0.1924, 0.1943, 0.1924, 0.1943, 0.1924, 0.1943, 0.1924, 0.1943, 0.1924, 0.1943, 0.1924, 0.1943, 0.1924, 0.1943, 0.1924, 0.1943, 0.1924, 0.1943, 0.1924, 0.1943, 0.1924, 0.1943, 0.1924, 0.1943, 0.1924, 0.1943, 0.1924, 0.1943, 0.1924, 0.1943, 0.1924, 0.1943, 0.1924, 0.1943, 0.1924, 0.1943, 0.1924, 0.1943, 0.1924, 0.1943, 0.1924, 0.1943, 0.1924, 0.1943, 0.1924, 0.1943, 0.1924, 0.1943, 0.1924, 0.1943, 0.1924, 0.1943, 0.1924, 0.1943, 0.1924, 0.1943, 0.1924, 0.1943, 0.1924, 0.1943, 0.1924, 0.1943, 0.1924, 0.1943, 0.1924, 0.1943, 0.1924, 0.1943, 0.1924, 0.1943, 0.1924, 0.1943, 0.1924, 0.1943, 0.1924, 0.1943, 0.1924, 0.1943, 0.1924, 0.1943, 0.1924, 0.1943, 0.1924, 0.1943, 0.1924, 0.1943, 0.1924, 0.1943, 0.1924, 0.1943, 0.1924, 0.1943, 0.1924, 0.1943, 0.1924, 0.1943, 0.1924, 0.1943, 0.1924, 0.1943, 0.1924, 0.1943, 0.1924, 0.1943, 0.1924, 0.1943, 0.1924, 0.1943, 0.1924, 0.1943, 0.1924, 0.1943, 0.1924, 0.1943, 0.1924, 0.1943, 0.1924, 0.1943, 0.1924, 0.1943, 0.1924, 0.1943, 0.1924, 0.1943, 0.1924, 0.1943, 0.1924, 0.1943, 0.1924, 0.1943, 0.1924, 0.1943, 0.1924, 0.1943, 0.1924, 0.1943, 0.1924, 0.1943, 0.1924, 0.1943, 0.1924, 0.1943, 0.1924, 0.1943, 0.1924, 0.1943, 0.1924, 0.1943, 0.1924, 0.1943, 0.1924, 0.1943, 0.1924, 0.1943, 0.1924, 0.1943, 0.1924, 0.1943, 0.1924, 0.1943, 0.1924, 0.1943, 0.1924, 0.1943, 0.1924, 0.1943, 0.1924, 0.1943, 0.1924, 0.1943, 0.1924, 0.1943, 0.1924, 0.1943, 0.1924, 0.1943, 0.1924, 0.1943, 0.1924, 0.1943, 0.1924, 0.1943, 0.1924, 0.1943, 0.1924, 0.1943, 0.1924, 0.1943, 0.1924, 0.1943, 0.1924, 0.1943, 0.1924, 0.1943, 0.1924, 0.1943, 0.1924, 0.1943, 0.1924, 0.1943, 0.1924, 0.1943, 0.1924, 0.1943, 0.1924, 0.1943, 0.1924, 0.1943, 0.1924, 0.1943, 0.1924, 0.1943, 0.1924, 0.1943, 0.1924, 0.1943, 0.1924, 0.1943, 0.1924, 0.1943, 0.1924, 0.1943, 0.1924, 0.1943, 0.1924, 0.1943, 0.1924, 0.1943, 0.1924, 0.1943, 0.1924, 0.1943, 0.1924, 0.1943, 0.1924, 0.1943, 0.1924, 0.1943, 0.1924, 0.1943, 0.1924, 0.1943, 0.1924, 0.1943, 0.1924, 0.1943, 0.1924, 0.1943, 0.1924, 0.1943, 0.1924, 0.1943, 0.1924, 0.1943, 0.1924, 0.1943, 0.1924, 0.1943, 0.1924, 0.1943, 0.1924, 0.1943, 0.1924, 0.1943, 0.1924, 0.1943, 0.1924, 0.1943, 0.1924, 0.1943, 0.1924, 0.1943, 0.1924, 0.1943, 0.1924, 0.1943, 0.1924, 0.1943, 0.1924, 0.1943, 0.1924, 0.1943, 0.1924, 0.1943, 0.1924, 0.1943, 0.1924, 0.1943, 0.1924, 0.1943, 0.1924, 0.1943, 0.1924, 0.1943, 0.1924, 0.1943, 0.1924, 0.1943, 0.1924, 0.1943, 0.1924, 0.1943, 0.1924, 0.1943, 0.1924, 0.1943, 0.1924, 0.1943, 0.1924, 0.1943, 0.1924, 0.1943, 0.1924, 0.1943, 0.1924, 0.1943, 0.1924, 0.1943, 0.1924, 0.1943, 0.1924, 0.1943, 0.1924, 0.1943, 0.1924, 0.1943, 0.1924, 0.1943, 0.1924, 0.1943, 0.1924, 0.1943, 0.1924, 0.1943, 0.1924, 0.1943, 0.1924, 0.1943, 0.1924, 0.1943, 0.1924, 0.1943, 0.1924, 0.1943, 0.1924, 0.1943, 0.1924, 0.1943, 0.1924, 0.1943, 0.1924, 0.1943, 0.1924, 0.1943, 0.1924, 0.1943, 0.1924, 0.1943, 0.1924, 0.1943, 0.1924, 0.1943, 0.1924, 0.1943, 0.1924, 0.1943, 0.1924, 0.1943, 0.1924, 0.1943, 0.1924, 0.1943, 0.1924, 0.1943, 0.1924, 0.1943, 0.1924, 0.1943, 0.1924, 0.1943, 0.1924, 0.1943, 0.1924, 0.1943, 0.1924, 0.1943, 0.1924, 0.1943, 0.1924, 0.1943, 0.1924, 0.1943, 0.1924, 0.1943, 0.1924, 0.1943, 0.1924, 0.1943, 0.1924, 0.1943, 0.1924, 0.1943, 0.1924, 0.1943, 0.1924, 0.1943, 0.1924, 0.1943, 0.1924, 0.1943, 0.1924, 0.1943, 0.1924, 0.1943, 0.1924, 0.1943, 0.1924, 0.1943, 0.1924, 0.1943, 0.1924, 0.1943, 0.1924, 0.1943, 0.1924, 0.1943, 0.1924, 0.1943, 0.1924, 0.1943, 0.1924, 0.1943, 0.1924, 0.1943, 0.1924, 0.1943, 0.1924, 0.1943, 0.1924, 0.1943, 0.1924, 0.1943, 0.1924, 0.1943, 0.1924, 0.1943, 0.1924, 0.1943, 0.1924, 0.1943, 0.1924, 0.1943, 0.1924, 0.1943, 0.1924, 0.1943, 0.1924, 0.1943, 0.1924, 0.1943, 0.1924, 0.1943, 0.1924, 0.1943, 0.1924, 0.1943, 0.1924, 0.1943, 0.1924, 0.1943, 0.1924, 0.1943, 0.1924, 0.1943, 0.1924, 0.1943, 0.1924, 0.1943, 0.1924, 0.1943, 0.1924, 0.1943, 0.1924, 0.1943, 0.1924, 0.1943, 0.1924, 0.1943, 0.1924, 0.1943, 0.1924, 0.1943, 0.1924, 0.1943, 0.1924, 0.1943, 0.1924, 0.1943, 0.1924, 0.1943, 0.1924, 0.1943, 0.1924, 0.1943, 0.1924, 0.1943, 0.1924, 0.1943, 0.1924, 0.1943, 0.1924, 0.1943, 0.1924, 0.1943, 0.1924, 0.1943, 0.1924, 0.1943, 0.1924, 0.1943, 0.1924, 0.1943, 0.1924, 0.1943, 0.1924, 0.1943, 0.1924, 0.1943, 0.1924, 0.1943, 0.1924, 0.1943, 0.1924, 0.1943, 0.1924, 0.1943, 0.1924, 0.1943, 0.1924, 0.1943, 0.1924, 0.1943, 0.1924, 0.1943, 0.1924, 0.1943, 0.1924, 0.1943, 0.1924, 0.1943, 0.1924, 0.1943, 0.1924, 0.1943, 0.1924, 0.1943, 0.1924, 0.1943, 0.1924, 0.1943, 0.1924, 0.1943, 0.1924, 0.1943, 0.1924, 0.1943, 0.1924, 0.1943, 0.1924, 0.1943, 0.1924, 0.1943, 0.1924, 0.1943, 0.1924, 0.1943, 0.1924, 0.1943, 0.1924, 0.1943, 0.1924, 0.1943, 0.1924, 0.1943, 0.1924, 0.1943, 0.1924, 0.1943, 0.1924, 0.1943, 0.1924, 0.1943, 0.1924, 0.1943, 0.1924, 0.1943, 0.1924, 0.1943, 0.1924, 0.1943, 0.1924, 0.1943, 0.1924, 0.1943, 0.1924, 0.1943, 0.1924, 0.1943, 0.1924, 0.1943, 0.1924, 0.1943, 0.1924, 0.1943, 0.1924, 0.1943, 0.1924, 0.1943, 0.1924, 0.1943, 0.1924, 0.1943, 0.1924, 0.1943, 0.1924, 0.1943, 0.1924, 0.1943, 0.1924, 0.1943, 0.1924, 0.1943, 0.1924, 0.1943, 0.1924, 0.1943, 0.1924, 0.1943, 0.1924, 0.1943, 0.1924, 0.1943, 0.1924, 0.1943, 0.1924, 0.1943, 0.1924, 0.1943, 0.1924, 0.1943, 0.1924, 0.1943, 0.1924, 0.1943, 0.1924, 0.1943, 0.1924, 0.1943, 0.1924, 0.1943, 0.1924, 0.1943, 0.1924, 0.1943, 0.1924, 0.1943, 0.1924, 0.1943, 0.1924, 0.1943, 0.1924, 0.1943, 0.1924, 0.1943, 0.1924, 0.1943, 0.1924, 0.1943, 0.1924, 0.1943, 0.1924, 0.1943, 0.1924, 0.1943, 0.1924, 0.1943, 0.1924, 0.1943, 0.1924, 0.1943, 0.1924, 0.1943, 0.1924, 0.1943, 0.1924, 0.1943, 0.1924, 0.1943, 0.1924, 0.1943, 0.1924, 0.1943, 0.1924, 0.1943, 0.1924, 0.1943, 0.1924, 0.1943, 0.1924, 0.1943, 0.1924, 0.1943, 0.1924, 0.1943, 0.1924, 0.1943, 0.1924, 0.1943, 0.1924, 0.1943, 0.1924, 0.1943, 0.1924, 0.1943, 0.1924, 0.1943, 0.1924, 0.1943, 0.1924, 0.1943, 0.1924, 0.1943, 0.1924, 0.1943, 0.1924, 0.1943, 0.1924, 0.1943, 0.1924, 0.1943, 0.1924, 0.1943, 0.1924, 0.1943, 0.1924, 0.1943, 0.1924, 0.1943, 0.1924, 0.1943, 0.1924, 0.1943, 0.1924, 0.1943])
me_cube_002.materials.append(mat_material)
me_cube_002.use_remesh_fix_poles = True
me_cube_002.use_remesh_preserve_attributes = False
me_cube_002.update()
arm_armature = bpy.data.armatures.new('Armature')  # bones are not reproduced

# ---- objects
ob_cube = bpy.data.objects.new('Cube', me_cube_002)
ob_fare = bpy.data.objects.new('Fare', arm_armature)

# ---- transforms, parenting, visibility, modifiers, constraints
ob_cube.parent = ob_fare
ob_cube.location = (0.0, 0.0, 0.0)
ob_cube.rotation_euler = (0.0, -0.0, -1.571)
ob_cube.scale = (0.4732, 0.6486, 1.0)
_vg = ob_cube.vertex_groups.new(name='Pelvis')
for _i, _w in zip([20, 21, 23, 24, 26, 27, 32, 33, 110, 113, 116, 122, 147, 151, 153, 154, 159, 160, 162, 163, 165, 238, 240, 245, 247, 253, 254], [0.04809, 0.09253, 0.1171, 0.5111, 0.0487, 0.09488, 0.05054, 0.02472, 0.1005, 0.3599, 0.1043, 0.1638, 0.02834, 0.006063, 0.002501, 0.00572, 0.198, 0.09927, 0.1919, 0.09806, 0.02537, 0.05459, 0.05295, 0.2766, 0.2817, 0.03172, 0.0274]): _vg.add([_i], _w, 'REPLACE')
_vg = ob_cube.vertex_groups.new(name='Spine')
for _i, _w in zip([20, 21, 23, 24, 26, 27, 29, 30, 32, 33, 35, 36, 42, 45, 109, 110, 112, 113, 115, 116, 118, 119, 121, 122, 124, 125, 128, 131, 134, 137, 141, 142, 147, 148, 150, 151, 153, 154, 156, 157, 159, 160, 162, 163, 165, 166, 229, 238, 239, 240, 241, 242, 243, 245, 246, 247, 248, 253, 254, 256], [0.1308, 0.05369, 0.4747, 0.04817, 0.1365, 0.05079, 0.2615, 0.0503, 0.3519, 0.04768, 0.2537, 0.05312, 0.01222, 0.004088, 0.02406, 0.1312, 0.08199, 0.3858, 0.02289, 0.1373, 0.08383, 0.1179, 0.1171, 0.1516, 0.07934, 0.1184, 0.002594, 0.01842, 0.0145, 0.0007683, 0.03143, 0.07342, 0.0115, 0.04438, 0.05166, 0.3282, 0.05011, 0.3312, 0.03957, 0.07283, 0.05969, 0.3881, 0.05716, 0.3886, 0.01538, 0.03805, 0.006588, 0.1442, 0.1093, 0.1445, 0.1106, 0.06765, 0.004341, 0.3289, 0.07698, 0.3289, 0.07616, 0.05678, 0.05356, 0.06094]): _vg.add([_i], _w, 'REPLACE')
_vg = ob_cube.vertex_groups.new(name='Chest')
for _i, _w in zip([28, 29, 31, 32, 34, 35, 118, 119, 121, 122, 124, 125, 151, 152, 154, 155, 238, 239, 240, 241], [0.02138, 0.05773, 0.07046, 0.1237, 0.02278, 0.05583, 0.1025, 0.01193, 0.3776, 0.05087, 0.1021, 0.01042, 0.1079, 0.06293, 0.1081, 0.06302, 0.04232, 0.3232, 0.04196, 0.324]): _vg.add([_i], _w, 'REPLACE')
_vg = ob_cube.vertex_groups.new(name='Neck')
for _i, _w in zip([7, 9, 11, 28, 29, 31, 32, 34, 35, 99, 101, 117, 118, 120, 121, 123, 124, 129, 132, 143, 151, 152, 154, 155, 158, 209, 222, 239, 241, 243, 257, 275], [0.03772, 0.03294, 0.03703, 0.2485, 0.005135, 0.3303, 0.02115, 0.2489, 0.004434, 0.03391, 0.03381, 0.09035, 0.0702, 0.1044, 0.09912, 0.09102, 0.07235, 0.03107, 0.03258, 0.07307, 0.01788, 0.3119, 0.01791, 0.3121, 0.07103, 0.1008, 0.07183, 0.09405, 0.09374, 0.001245, 0.07089, 0.1009]): _vg.add([_i], _w, 'REPLACE')
_vg = ob_cube.vertex_groups.new(name='Head')
for _i, _w in zip([0, 1, 2, 7, 8, 9, 10, 11, 12, 19, 22, 23, 25, 28, 29, 31, 32, 34, 35, 37, 40, 43, 46, 71, 72, 73, 74, 75, 83, 84, 85, 98, 99, 100, 101, 108, 109, 111, 112, 114, 115, 117, 118, 120, 121, 123, 124, 126, 129, 132, 135, 140, 142, 143, 146, 149, 151, 152, 154, 155, 157, 158, 160, 161, 163, 164, 167, 207, 208, 209, 212, 213, 214, 218, 219, 220, 221, 222, 223, 224, 227, 229, 239, 241, 243, 246, 248, 250, 251, 257, 275], [0.885, 0.9737, 0.8905, 0.8198, 0.8798, 0.8961, 0.9733, 0.8183, 0.8778, 0.3233, 0.6966, 0.01289, 0.3166, 0.4212, 0.045, 0.4802, 0.05529, 0.4209, 0.04351, 0.08482, 0.1087, 0.1072, 0.0876, 0.9455, 0.9448, 0.8896, 0.9852, 0.8916, 0.8591, 0.9402, 0.8582, 0.9513, 0.8797, 0.9514, 0.8798, 0.7633, 0.06694, 0.9134, 0.1078, 0.7699, 0.06725, 0.7129, 0.1224, 0.7946, 0.1499, 0.7145, 0.124, 0.6539, 0.635, 0.638, 0.6532, 0.1362, 0.007514, 0.2442, 0.1448, 0.1866, 0.05394, 0.4699, 0.05405, 0.4699, 0.008024, 0.2425, 0.01342, 0.6068, 0.01346, 0.6061, 0.1927, 0.6915, 0.6491, 0.7771, 0.02356, 0.8669, 0.8676, 0.9609, 0.922, 0.9602, 0.923, 0.5974, 0.6999, 0.6439, 0.02146, 0.06299, 0.1464, 0.1461, 0.06456, 0.107, 0.1074, 0.002934, 0.006814, 0.5954, 0.777]): _vg.add([_i], _w, 'REPLACE')
_vg = ob_cube.vertex_groups.new(name='Shoulder.L')
for _i, _w in zip([22, 23, 112, 160, 163, 246, 248], [0.02542, 0.04928, 0.2425, 0.001792, 0.002131, 0.06351, 0.06333]): _vg.add([_i], _w, 'REPLACE')
_vg = ob_cube.vertex_groups.new(name='UpperArm.L')
for _i, _w in zip([0, 7, 8, 19, 20, 21, 22, 23, 31, 32, 34, 35, 36, 43, 44, 45, 46, 47, 48, 71, 73, 81, 83, 96, 97, 100, 101, 108, 109, 110, 111, 112, 113, 120, 121, 122, 123, 124, 125, 132, 133, 134, 135, 136, 137, 138, 139, 140, 141, 142, 143, 151, 152, 160, 161, 163, 164, 165, 166, 167, 168, 169, 171, 172, 206, 207, 208, 209, 212, 213, 220, 221, 222, 229, 230, 231, 232, 234, 238, 239, 246, 247, 248, 249, 251, 254, 256], [0.08457, 0.08954, 0.07902, 0.5693, 0.4982, 0.05713, 0.09285, 0.08608, 0.009102, 0.03656, 0.2023, 0.2209, 0.02532, 0.6334, 0.4087, 0.1039, 0.6442, 0.1954, 0.1158, 0.02112, 0.07885, 0.02328, 0.08112, 0.003499, 0.003222, 0.001796, 0.03154, 0.1833, 0.7321, 0.1981, 0.01193, 0.1353, 0.01323, 0.001692, 0.05908, 0.003032, 0.1246, 0.4368, 0.1017, 0.2315, 0.1482, 0.2541, 0.2508, 0.2, 0.3204, 0.1119, 0.2088, 0.617, 0.08437, 0.4299, 0.5265, 0.09814, 0.07692, 0.01464, 0.02103, 0.243, 0.2639, 0.1055, 0.5167, 0.6665, 0.08104, 0.05178, 0.09855, 0.1132, 0.0199, 0.2379, 0.2403, 0.05761, 0.6877, 0.08827, 0.0001691, 0.01442, 0.2394, 0.5814, 0.01542, 0.2925, 0.06361, 0.02356, 0.05178, 0.1557, 0.0316, 0.0879, 0.5751, 0.01345, 0.1411, 0.2646, 0.1996]): _vg.add([_i], _w, 'REPLACE')
_vg = ob_cube.vertex_groups.new(name='LowerArm.L')
for _i, _w in zip([19, 20, 34, 35, 43, 44, 45, 46, 47, 48, 49, 50, 51, 52, 57, 58, 65, 66, 81, 82, 102, 103, 108, 109, 110, 123, 124, 132, 133, 134, 135, 136, 137, 138, 139, 140, 142, 143, 163, 165, 166, 167, 168, 169, 171, 172, 176, 178, 185, 187, 192, 202, 203, 207, 208, 212, 222, 229, 230, 231, 232, 234, 251, 254, 256, 261, 262, 265, 269], [0.04408, 0.07781, 0.02038, 0.05149, 0.2242, 0.3499, 0.03558, 0.2456, 0.6094, 0.07533, 0.8678, 0.1363, 0.7478, 0.1075, 0.2037, 0.1621, 0.5201, 0.4469, 0.7979, 0.05157, 0.7457, 0.2435, 0.0004829, 0.06404, 0.05177, 0.003, 0.06479, 0.06341, 0.789, 0.1348, 0.06993, 0.7198, 0.2224, 0.07125, 0.5405, 0.2238, 0.1344, 0.1005, 0.003728, 0.05163, 0.2104, 0.1062, 0.6677, 0.6285, 0.8515, 0.8156, 0.5691, 0.02545, 0.7559, 0.519, 0.1351, 0.3738, 0.4103, 0.04207, 0.07188, 0.2009, 0.05231, 0.1989, 0.9057, 0.2244, 0.5701, 0.7938, 0.7863, 0.1238, 0.05512, 0.1755, 0.6158, 0.0734, 0.5212]): _vg.add([_i], _w, 'REPLACE')
_vg = ob_cube.vertex_groups.new(name='Hand.L')
for _i, _w in zip([44, 47, 49, 50, 51, 52, 57, 58, 59, 60, 65, 66, 67, 68, 81, 82, 102, 103, 136, 137, 139, 166, 168, 169, 171, 172, 176, 177, 178, 179, 185, 186, 187, 189, 192, 193, 194, 195, 202, 203, 204, 205, 230, 231, 232, 234, 251, 259, 261, 262, 265, 266, 269, 270, 271, 272], [0.05345, 0.08127, 0.1025, 0.8443, 0.2235, 0.8809, 0.7948, 0.8375, 1.001, 1.002, 0.4759, 0.5509, 1.004, 1.005, 0.1573, 0.94, 0.2361, 0.7456, 0.03555, 0.01641, 0.09838, 0.001152, 0.209, 0.2924, 0.004824, 0.05228, 0.4216, 1.003, 0.9601, 0.9845, 0.2346, 0.9928, 0.475, 0.9894, 0.864, 1.0, 0.9939, 1.015, 0.625, 0.5871, 1.003, 1.004, 0.05015, 0.02901, 0.3262, 0.1598, 0.03052, 1.0, 0.8181, 0.3688, 0.9246, 1.001, 0.4724, 1.003, 0.9944, 1.008]): _vg.add([_i], _w, 'REPLACE')
_vg = ob_cube.vertex_groups.new(name='Shoulder.R')
for _i, _w in zip([22, 23, 112, 160, 163, 246, 248], [0.02542, 0.04928, 0.2425, 0.001792, 0.002131, 0.06351, 0.06333]): _vg.add([_i], _w, 'REPLACE')
_vg = ob_cube.vertex_groups.new(name='UpperArm.R')
for _i, _w in zip([2, 11, 12, 22, 23, 25, 26, 27, 28, 29, 30, 31, 32, 37, 38, 39, 40, 41, 42, 69, 70, 72, 75, 79, 85, 98, 99, 107, 111, 112, 113, 114, 115, 116, 117, 118, 119, 120, 121, 122, 126, 127, 128, 129, 130, 131, 144, 145, 146, 147, 148, 149, 154, 155, 156, 157, 158, 160, 161, 163, 164, 170, 173, 211, 214, 215, 219, 223, 224, 227, 233, 235, 236, 240, 241, 242, 243, 245, 246, 248, 250, 253, 257, 258, 275], [0.0796, 0.09017, 0.0801, 0.09286, 0.08663, 0.5811, 0.4874, 0.06297, 0.2006, 0.2156, 0.02691, 0.008483, 0.03456, 0.653, 0.2014, 0.1155, 0.6147, 0.4355, 0.09588, 0.1022, 0.08498, 0.02305, 0.07713, 0.01911, 0.08087, 0.001701, 0.03035, 0.003247, 0.012, 0.1355, 0.01371, 0.1782, 0.7306, 0.2, 0.1254, 0.4357, 0.1003, 0.00106, 0.05831, 0.002503, 0.251, 0.1959, 0.3254, 0.2312, 0.1525, 0.2436, 0.1099, 0.2049, 0.595, 0.1106, 0.5045, 0.6826, 0.09595, 0.07605, 0.07414, 0.4392, 0.5249, 0.2436, 0.2646, 0.01484, 0.02117, 0.102, 0.05174, 0.008954, 0.08812, 0.0225, 0.01486, 0.2311, 0.2416, 0.682, 0.03908, 0.3315, 0.01198, 0.05186, 0.1543, 0.1765, 0.5799, 0.08798, 0.5741, 0.03159, 0.1339, 0.2712, 0.2393, 0.05594, 0.05682]): _vg.add([_i], _w, 'REPLACE')
_vg = ob_cube.vertex_groups.new(name='LowerArm.R')
for _i, _w in zip([3, 4, 5, 6, 25, 26, 28, 29, 37, 38, 39, 40, 41, 42, 53, 54, 61, 62, 69, 70, 79, 80, 104, 105, 115, 116, 117, 118, 119, 126, 127, 128, 129, 130, 131, 144, 145, 146, 147, 148, 149, 156, 157, 158, 160, 170, 173, 174, 180, 184, 188, 190, 198, 199, 223, 224, 225, 227, 233, 235, 236, 242, 243, 250, 253, 257, 258, 263, 264, 267, 273], [0.2105, 0.8652, 0.09617, 0.7874, 0.0348, 0.07963, 0.02458, 0.04435, 0.2374, 0.5931, 0.06729, 0.2407, 0.3366, 0.03307, 0.1604, 0.2118, 0.4506, 0.5113, 0.8509, 0.6412, 0.8071, 0.06675, 0.6323, 0.2313, 0.06551, 0.05058, 0.006114, 0.06396, 0.004281, 0.06729, 0.7303, 0.2192, 0.06728, 0.7831, 0.1218, 0.05795, 0.5301, 0.2349, 0.05324, 0.2119, 0.09671, 0.003641, 0.1241, 0.1042, 0.005344, 0.8258, 0.6287, 0.5599, 0.07102, 0.6941, 0.5275, 0.1372, 0.412, 0.3791, 0.03772, 0.07548, 0.2104, 0.2066, 0.7926, 0.2006, 0.8992, 0.06058, 0.1979, 0.7966, 0.1219, 0.05491, 0.5794, 0.6199, 0.07155, 0.5108, 0.004029]): _vg.add([_i], _w, 'REPLACE')
_vg = ob_cube.vertex_groups.new(name='Hand.R')
for _i, _w in zip([3, 4, 5, 6, 38, 41, 53, 54, 55, 56, 61, 62, 63, 64, 70, 79, 80, 104, 105, 127, 128, 145, 148, 170, 173, 174, 175, 180, 181, 182, 183, 184, 188, 190, 191, 196, 197, 198, 199, 200, 201, 225, 228, 233, 235, 236, 250, 258, 260, 263, 264, 267, 268, 273, 274], [0.769, 0.1051, 0.8918, 0.185, 0.08369, 0.05025, 0.839, 0.7869, 1.0, 1.006, 0.5475, 0.4845, 1.002, 1.018, 0.2345, 0.1506, 0.9255, 0.3533, 0.7548, 0.02442, 0.02526, 0.112, 0.004468, 0.05454, 0.2897, 0.4313, 1.01, 0.9274, 0.992, 0.9958, 0.9753, 0.2963, 0.4671, 0.862, 1.001, 0.9974, 1.004, 0.5853, 0.6199, 1.001, 1.019, 0.7854, 1.002, 0.1534, 0.02059, 0.05809, 0.0278, 0.3232, 0.9986, 0.3654, 0.9251, 0.4832, 1.008, 0.9721, 1.014]): _vg.add([_i], _w, 'REPLACE')
_vg = ob_cube.vertex_groups.new(name='UpperLeg.L')
for _i, _w in zip([13, 14, 20, 21, 23, 24, 30, 32, 33, 35, 36, 44, 45, 47, 48, 76, 86, 87, 88, 95, 96, 97, 109, 110, 113, 119, 121, 122, 124, 125, 134, 137, 138, 139, 141, 142, 150, 151, 153, 154, 159, 162, 163, 165, 166, 168, 206, 210, 212, 229, 231, 232, 238, 239, 240, 244, 245, 247, 249, 252, 254, 255, 256], [0.4937, 0.08532, 0.1683, 0.7617, 0.03864, 0.1866, 0.01563, 0.09947, 0.1723, 0.2439, 0.5734, 0.1379, 0.6815, 0.08242, 0.7387, 0.2502, 0.8624, 0.09818, 0.1625, 0.0514, 0.6682, 0.8681, 0.01577, 0.472, 0.07795, 0.005422, 0.0287, 0.1712, 0.07495, 0.5225, 0.4829, 0.3621, 0.7071, 0.1234, 0.6473, 0.2378, 0.4276, 0.1872, 0.07266, 0.04419, 0.0569, 0.6596, 0.1038, 0.7495, 0.1525, 0.01305, 0.905, 0.7703, 0.005515, 0.05744, 0.3791, 0.0123, 0.4109, 0.06269, 0.07, 0.7375, 0.003759, 0.2164, 0.6171, 0.02843, 0.4779, 0.07961, 0.5458]): _vg.add([_i], _w, 'REPLACE')
_vg = ob_cube.vertex_groups.new(name='LowerLeg.L')
for _i, _w in zip([13, 14, 21, 33, 35, 36, 45, 76, 77, 86, 87, 88, 94, 95, 96, 97, 122, 125, 134, 138, 141, 150, 206, 210, 238, 244, 249, 252, 255, 256], [0.4078, 0.7476, 0.01005, 0.02987, 0.01325, 0.1787, 0.08162, 0.4949, 0.003282, 0.1474, 0.7807, 0.2811, 0.002174, 0.09725, 0.2067, 0.06306, 0.0001261, 0.07612, 0.01185, 0.05008, 0.1136, 0.09323, 0.01652, 0.1489, 0.04965, 0.09748, 0.2099, 0.05947, 0.1265, 0.04841]): _vg.add([_i], _w, 'REPLACE')
_vg = ob_cube.vertex_groups.new(name='Foot.L')
for _i, _w in zip([13, 14, 15, 16, 33, 76, 77, 78, 87, 88, 89, 92, 94, 95, 96, 122, 150, 153, 216, 217, 237, 238, 244, 249, 255], [0.07141, 0.1333, 0.1508, 0.8334, 0.1231, 0.1399, 0.4794, 0.000651, 0.1014, 0.006885, 0.243, 0.06929, 0.9357, 0.7547, 0.02652, 0.03031, 0.1432, 0.007205, 0.01535, 0.9154, 0.08948, 0.04037, 0.07372, 0.04418, 0.6207]): _vg.add([_i], _w, 'REPLACE')
_vg = ob_cube.vertex_groups.new(name='UpperLeg.R')
for _i, _w in zip([17, 18, 23, 24, 26, 27, 29, 30, 32, 33, 36, 38, 39, 41, 42, 70, 78, 88, 90, 91, 93, 106, 107, 113, 115, 116, 118, 119, 121, 122, 125, 128, 131, 144, 145, 147, 148, 150, 151, 153, 154, 156, 157, 159, 160, 162, 211, 215, 226, 227, 235, 237, 238, 240, 241, 242, 243, 244, 245, 247, 252, 253, 258], [0.4737, 0.1009, 0.03317, 0.1901, 0.1703, 0.7502, 0.2454, 0.574, 0.1016, 0.1711, 0.0153, 0.08645, 0.7493, 0.1317, 0.6923, 0.007972, 0.2562, 0.1634, 0.8511, 0.1285, 0.07151, 0.6728, 0.8626, 0.07094, 0.01665, 0.4618, 0.07554, 0.5222, 0.03048, 0.1702, 0.005885, 0.3523, 0.5089, 0.7282, 0.1222, 0.7414, 0.1562, 0.07257, 0.04524, 0.428, 0.1884, 0.6511, 0.2428, 0.6497, 0.1014, 0.05641, 0.6203, 0.9004, 0.7753, 0.007186, 0.3695, 0.08062, 0.06953, 0.41, 0.06348, 0.5559, 0.0587, 0.02848, 0.2213, 0.00342, 0.7374, 0.4652, 0.01497]): _vg.add([_i], _w, 'REPLACE')
_vg = ob_cube.vertex_groups.new(name='LowerLeg.R')
for _i, _w in zip([17, 18, 27, 29, 30, 32, 33, 36, 42, 77, 78, 88, 90, 91, 92, 93, 106, 107, 119, 122, 131, 144, 150, 153, 154, 156, 211, 215, 216, 226, 237, 238, 240, 242, 244, 252], [0.4383, 0.7206, 0.01946, 0.01879, 0.2083, 0.01537, 0.2312, 0.01724, 0.08066, 0.03048, 0.4952, 0.2811, 0.1619, 0.7509, 0.01071, 0.07222, 0.2064, 0.07321, 0.08147, 0.07901, 0.0108, 0.04669, 0.08556, 0.1579, 0.02388, 0.1175, 0.2158, 0.02746, 0.009593, 0.1485, 0.1375, 0.03105, 0.08327, 0.05284, 0.05941, 0.09743]): _vg.add([_i], _w, 'REPLACE')
_vg = ob_cube.vertex_groups.new(name='Foot.R')
for _i, _w in zip([15, 16, 17, 18, 33, 76, 77, 78, 88, 89, 91, 92, 93, 94, 95, 106, 122, 150, 153, 211, 216, 217, 237, 240, 252, 255], [0.8485, 0.1745, 0.06935, 0.1468, 0.1196, 0.02417, 0.416, 0.155, 0.07117, 0.7761, 0.1091, 0.8968, 0.8362, 0.01275, 0.09016, 0.03335, 0.03599, 0.02829, 0.1564, 0.05173, 0.9538, 0.07969, 0.6454, 0.03753, 0.0469, 0.1129]): _vg.add([_i], _w, 'REPLACE')
_m = ob_cube.modifiers.new('Triangulate', 'TRIANGULATE')
_m = ob_cube.modifiers.new('Decimate', 'DECIMATE')
_m.ratio = 0.35
_m = ob_cube.modifiers.new('Armature', 'ARMATURE')
_m.object = ob_fare
ob_fare.location = (0.0, 0.0, 0.0)
ob_fare.show_in_front = True

# ---- collection membership
col_collection.objects.link(ob_cube)
col_collection.objects.link(ob_fare)

# ---- scene / render settings (as saved in the file)
scene.frame_start = 1; scene.frame_end = 159; scene.frame_set(42)
scene.render.engine = 'BLENDER_EEVEE_NEXT'
scene.cycles.sampling_pattern = 'TABULATED_SOBOL'
scene.cycles.use_light_tree = False
scene.view_settings.view_transform = 'Filmic'
bpy.context.view_layer.update()

# ---- added for rendering (the .blend has no active camera and no usable light): camera, sun
cam_auto = bpy.data.cameras.new('AutoCamera')
cam_auto.lens = 50.0
cam_auto.sensor_width = 36.0
cam_auto.clip_end = 1000.0
ob_auto_camera = bpy.data.objects.new('AutoCamera', cam_auto)
scene.collection.objects.link(ob_auto_camera)
ob_auto_camera.location = (2.68846, -3.32625, 3.13882)
ob_auto_camera.rotation_euler = (1.09748, -7.21219e-08, 0.694738)
scene.camera = ob_auto_camera
light_auto_sun = bpy.data.lights.new('AutoSun', 'SUN')
light_auto_sun.energy = 3.0
light_auto_sun.angle = 0.0523599
ob_auto_sun = bpy.data.objects.new('AutoSun', light_auto_sun)
scene.collection.objects.link(ob_auto_sun)
ob_auto_sun.rotation_euler = (0.872665, 0.174533, 0.523599)
bpy.context.view_layer.update()
